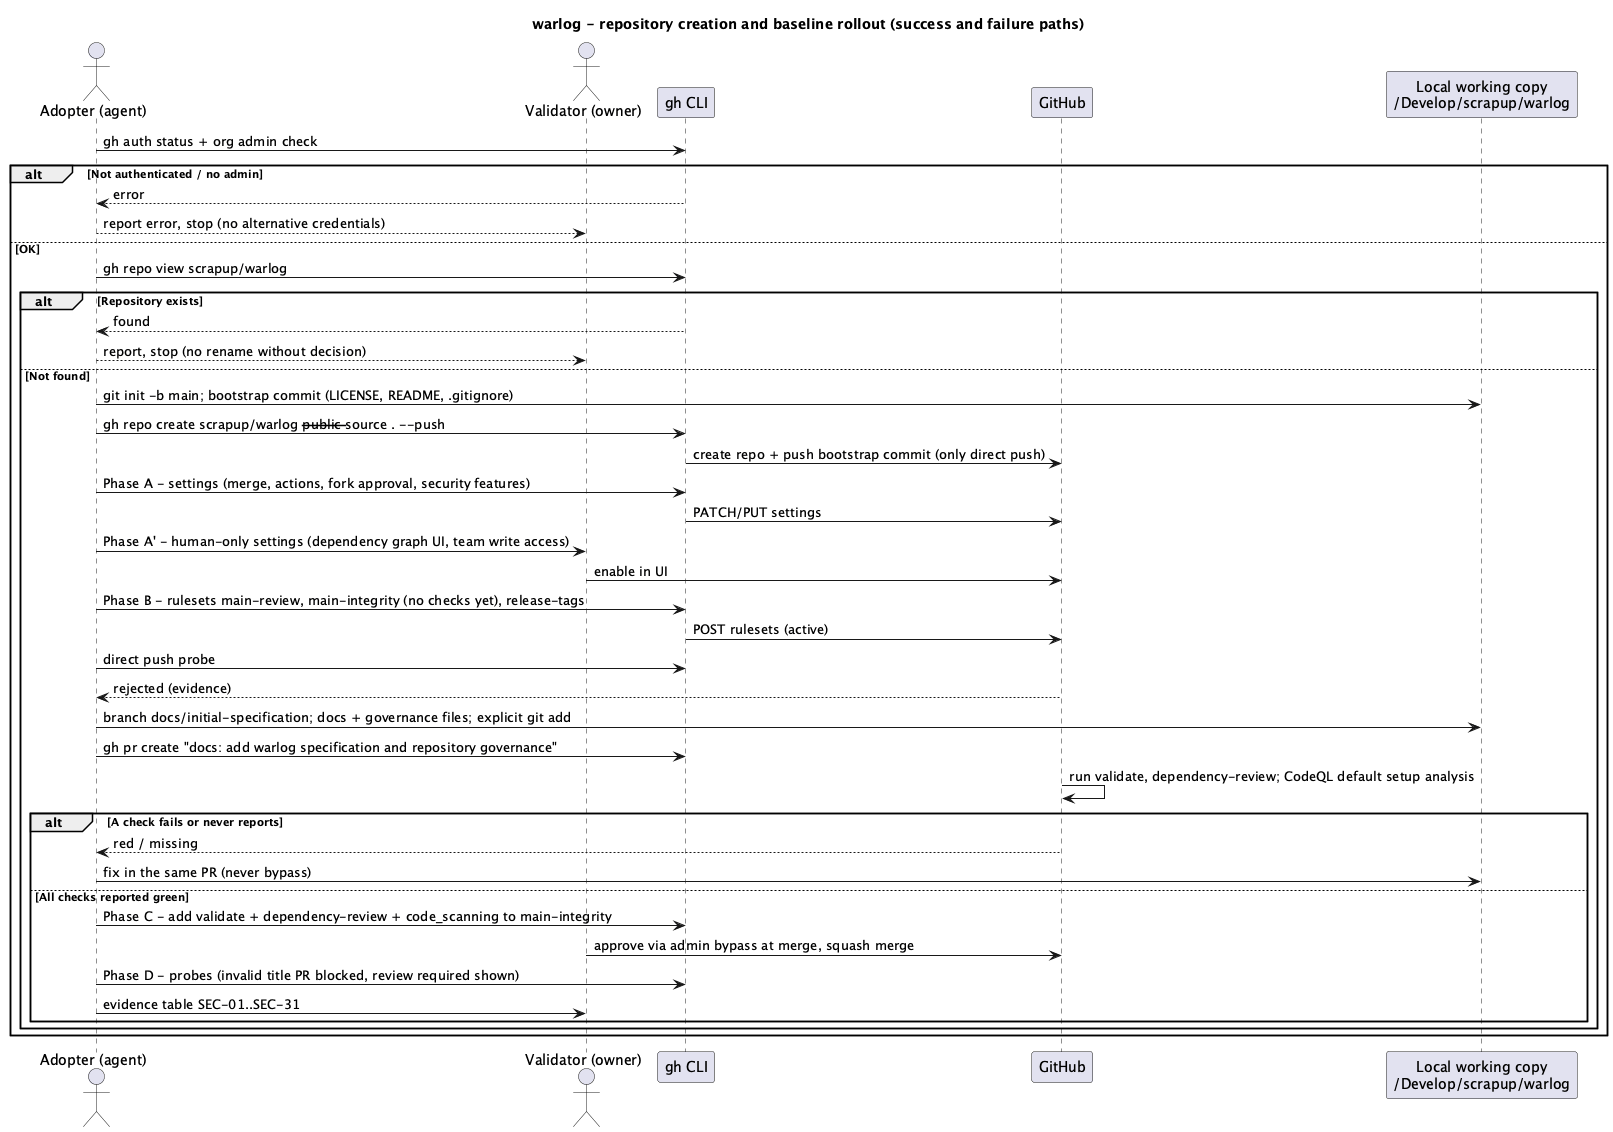

The diagram above was rendered by PlantUML. Its source (embedded in the PNG):
@startuml
title warlog - repository creation and baseline rollout (success and failure paths)

actor "Adopter (agent)" as ad
actor "Validator (owner)" as val
participant "gh CLI" as gh
participant "GitHub" as gitHub
participant "Local working copy\n~/Develop/scrapup/warlog" as local

ad -> gh: gh auth status + org admin check
alt Not authenticated / no admin
  gh --> ad: error
  ad --> val: report error, stop (no alternative credentials)
else OK
  ad -> gh: gh repo view scrapup/warlog
  alt Repository exists
    gh --> ad: found
    ad --> val: report, stop (no rename without decision)
  else Not found
    ad -> local: git init -b main; bootstrap commit (LICENSE, README, .gitignore)
    ad -> gh: gh repo create scrapup/warlog --public --source . --push
    gh -> gitHub: create repo + push bootstrap commit (only direct push)
    ad -> gh: Phase A - settings (merge, actions, fork approval, security features)
    gh -> gitHub: PATCH/PUT settings
    ad -> val: Phase A' - human-only settings (dependency graph UI, team write access)
    val -> gitHub: enable in UI
    ad -> gh: Phase B - rulesets main-review, main-integrity (no checks yet), release-tags
    gh -> gitHub: POST rulesets (active)
    ad -> gh: direct push probe
    gitHub --> ad: rejected (evidence)
    ad -> local: branch docs/initial-specification; docs + governance files; explicit git add
    ad -> gh: gh pr create "docs: add warlog specification and repository governance"
    gitHub -> gitHub: run validate, dependency-review; CodeQL default setup analysis
    alt A check fails or never reports
      gitHub --> ad: red / missing
      ad -> local: fix in the same PR (never bypass)
    else All checks reported green
      ad -> gh: Phase C - add validate + dependency-review + code_scanning to main-integrity
      val -> gitHub: approve via admin bypass at merge, squash merge
      ad -> gh: Phase D - probes (invalid title PR blocked, review required shown)
      ad -> val: evidence table SEC-01..SEC-31
    end
  end
end
@enduml